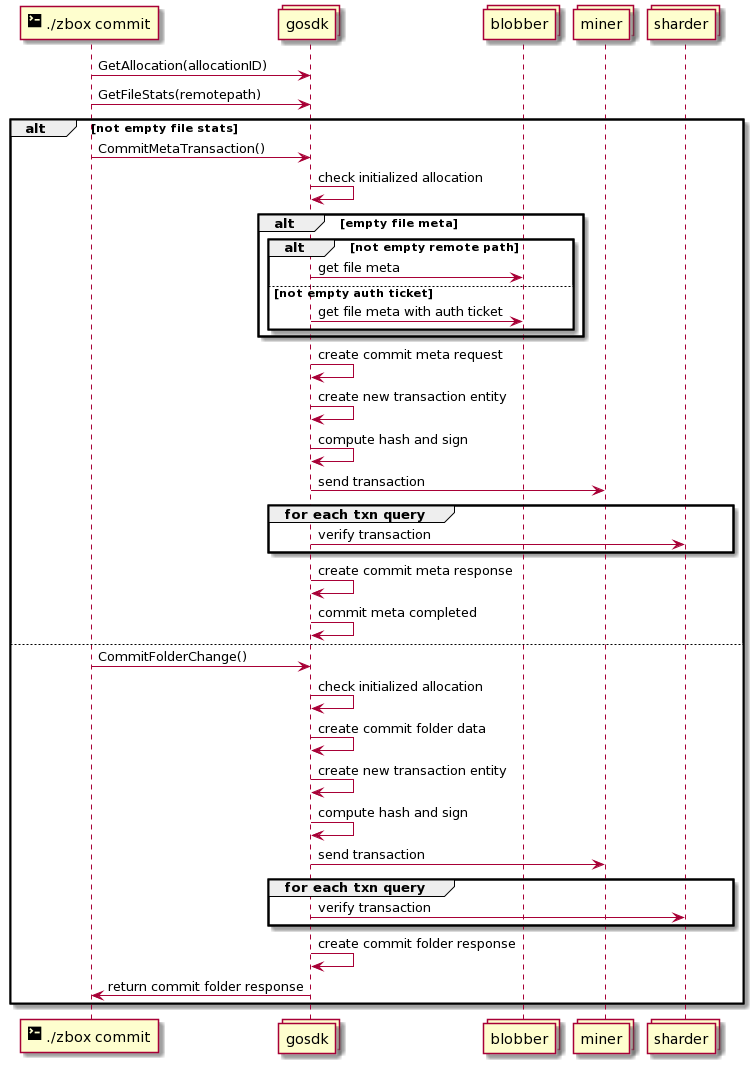

The diagram above was rendered by PlantUML. Its source (embedded in the PNG):
@startuml
participant "<size:20><&terminal></size> ./zbox commit" as cli
collections gosdk
collections blobber
collections miner
collections sharder

cli -> gosdk: GetAllocation(allocationID)
cli -> gosdk: GetFileStats(remotepath)

alt not empty file stats
cli -> gosdk: CommitMetaTransaction()
gosdk -> gosdk: check initialized allocation

alt empty file meta
alt not empty remote path 
gosdk -> blobber: get file meta
else not empty auth ticket
gosdk -> blobber: get file meta with auth ticket
end
end

gosdk -> gosdk: create commit meta request
gosdk -> gosdk: create new transaction entity
gosdk -> gosdk: compute hash and sign
gosdk -> miner: send transaction

group for each txn query
gosdk -> sharder: verify transaction
end

gosdk -> gosdk: create commit meta response
gosdk -> gosdk: commit meta completed

else 
cli -> gosdk: CommitFolderChange()
gosdk -> gosdk: check initialized allocation
gosdk -> gosdk: create commit folder data
gosdk -> gosdk: create new transaction entity
gosdk -> gosdk: compute hash and sign
gosdk -> miner: send transaction

group for each txn query
gosdk -> sharder: verify transaction
end

gosdk -> gosdk: create commit folder response
gosdk -> cli: return commit folder response
end
@enduml